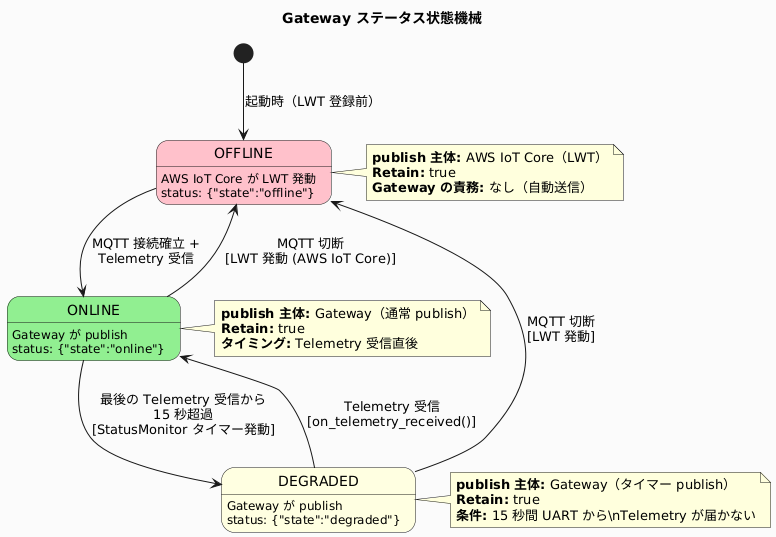

The diagram above was rendered by PlantUML. Its source (embedded in the PNG):
@startuml
title Gateway ステータス状態機械

skinparam backgroundColor #FAFAFA

[*] --> OFFLINE : 起動時（LWT 登録前）

state "OFFLINE" as OFFLINE #Pink {
    OFFLINE : AWS IoT Core が LWT 発動\nstatus: {"state":"offline"}
}

state "ONLINE" as ONLINE #LightGreen {
    ONLINE : Gateway が publish\nstatus: {"state":"online"}
}

state "DEGRADED" as DEGRADED #LightYellow {
    DEGRADED : Gateway が publish\nstatus: {"state":"degraded"}
}

OFFLINE --> ONLINE : MQTT 接続確立 +\nTelemetry 受信

ONLINE --> DEGRADED : 最後の Telemetry 受信から\n15 秒超過\n[StatusMonitor タイマー発動]

ONLINE --> OFFLINE : MQTT 切断\n[LWT 発動 (AWS IoT Core)]

DEGRADED --> ONLINE : Telemetry 受信\n[on_telemetry_received()]

DEGRADED --> OFFLINE : MQTT 切断\n[LWT 発動]

note right of OFFLINE
  **publish 主体:** AWS IoT Core（LWT）
  **Retain:** true
  **Gateway の責務:** なし（自動送信）
end note

note right of ONLINE
  **publish 主体:** Gateway（通常 publish）
  **Retain:** true
  **タイミング:** Telemetry 受信直後
end note

note right of DEGRADED
  **publish 主体:** Gateway（タイマー publish）
  **Retain:** true
  **条件:** 15 秒間 UART から\nTelemetry が届かない
end note
@enduml